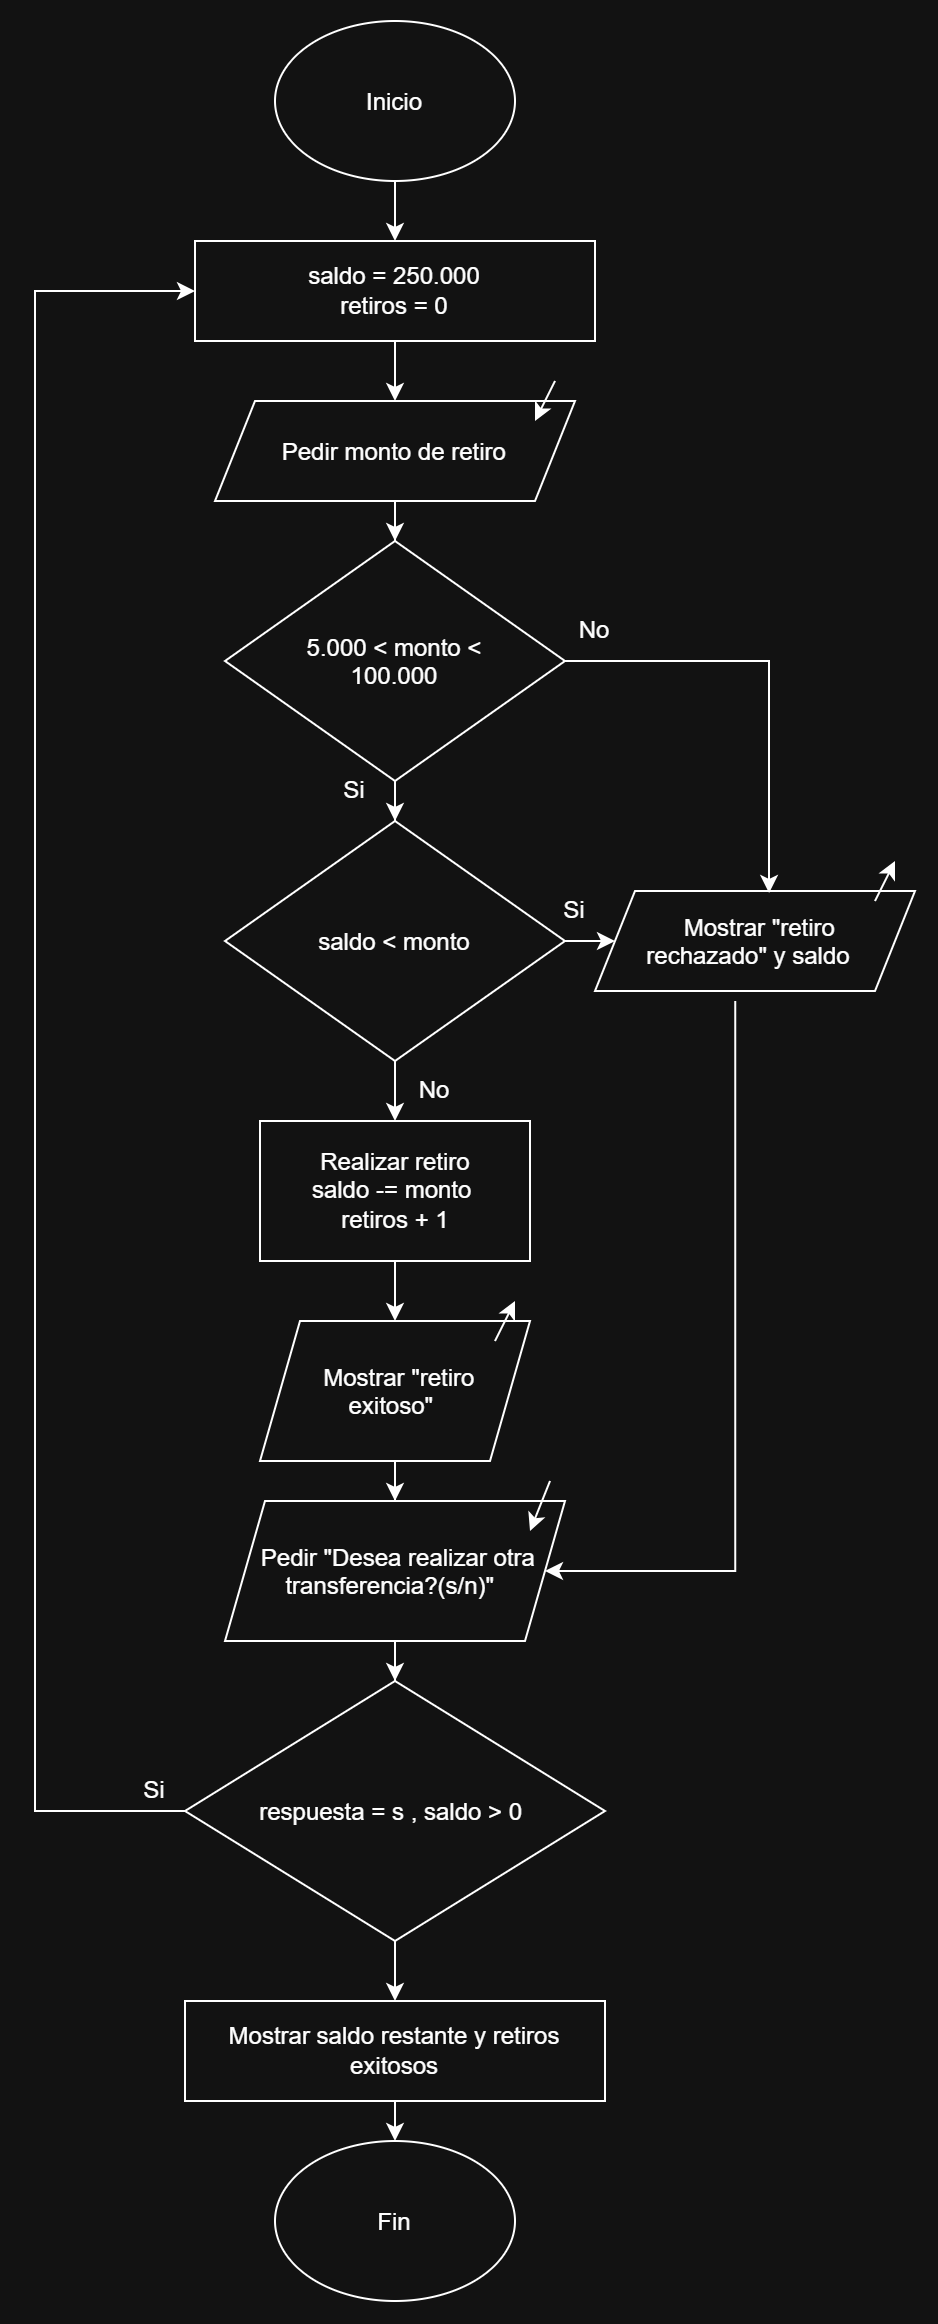

The diagram above was exported from draw.io. Its source (the exported page's mxGraphModel, read from the mxfile embedded in the PNG):
<mxGraphModel dx="1106" dy="564" grid="1" gridSize="10" guides="1" tooltips="1" connect="1" arrows="1" fold="1" page="1" pageScale="1" pageWidth="850" pageHeight="1100" math="0" shadow="0">
  <root>
    <mxCell id="0" />
    <mxCell id="1" parent="0" />
    <mxCell id="rOdkDQNgTbTsPud9HKtp-4" edge="1" parent="1" source="rOdkDQNgTbTsPud9HKtp-1" style="edgeStyle=orthogonalEdgeStyle;rounded=0;orthogonalLoop=1;jettySize=auto;html=1;" target="rOdkDQNgTbTsPud9HKtp-3" value="">
      <mxGeometry relative="1" as="geometry" />
    </mxCell>
    <mxCell id="rOdkDQNgTbTsPud9HKtp-1" parent="1" style="ellipse;whiteSpace=wrap;html=1;shapeInside=1;" value="Inicio" vertex="1">
      <mxGeometry height="80" width="120" x="350" y="30" as="geometry" />
    </mxCell>
    <mxCell id="rOdkDQNgTbTsPud9HKtp-7" edge="1" parent="1" style="edgeStyle=orthogonalEdgeStyle;rounded=0;orthogonalLoop=1;jettySize=auto;html=1;" target="rOdkDQNgTbTsPud9HKtp-6" value="">
      <mxGeometry relative="1" as="geometry">
        <mxPoint x="410" y="270" as="sourcePoint" />
      </mxGeometry>
    </mxCell>
    <mxCell id="rOdkDQNgTbTsPud9HKtp-5" edge="1" parent="1" source="rOdkDQNgTbTsPud9HKtp-3" style="edgeStyle=orthogonalEdgeStyle;rounded=0;orthogonalLoop=1;jettySize=auto;html=1;" value="">
      <mxGeometry relative="1" as="geometry">
        <mxPoint x="410" y="220" as="targetPoint" />
      </mxGeometry>
    </mxCell>
    <mxCell id="rOdkDQNgTbTsPud9HKtp-3" parent="1" style="rounded=0;whiteSpace=wrap;html=1;" value="saldo = 250.000&lt;div&gt;retiros = 0&lt;/div&gt;" vertex="1">
      <mxGeometry height="50" width="200" x="310" y="140" as="geometry" />
    </mxCell>
    <mxCell id="rOdkDQNgTbTsPud9HKtp-9" edge="1" parent="1" source="rOdkDQNgTbTsPud9HKtp-6" style="edgeStyle=orthogonalEdgeStyle;rounded=0;orthogonalLoop=1;jettySize=auto;html=1;" target="rOdkDQNgTbTsPud9HKtp-8" value="">
      <mxGeometry relative="1" as="geometry" />
    </mxCell>
    <mxCell id="rOdkDQNgTbTsPud9HKtp-6" parent="1" style="rhombus;whiteSpace=wrap;html=1;shapeInside=1;" value="5.000 &amp;lt; monto &amp;lt; 100.000" vertex="1">
      <mxGeometry height="120" width="170" x="325" y="290" as="geometry" />
    </mxCell>
    <mxCell id="rOdkDQNgTbTsPud9HKtp-12" edge="1" parent="1" source="rOdkDQNgTbTsPud9HKtp-8" style="edgeStyle=orthogonalEdgeStyle;rounded=0;orthogonalLoop=1;jettySize=auto;html=1;" target="rOdkDQNgTbTsPud9HKtp-11" value="">
      <mxGeometry relative="1" as="geometry" />
    </mxCell>
    <mxCell id="rOdkDQNgTbTsPud9HKtp-19" edge="1" parent="1" source="rOdkDQNgTbTsPud9HKtp-8" style="edgeStyle=orthogonalEdgeStyle;rounded=0;orthogonalLoop=1;jettySize=auto;html=1;" target="rOdkDQNgTbTsPud9HKtp-18" value="">
      <mxGeometry relative="1" as="geometry" />
    </mxCell>
    <mxCell id="rOdkDQNgTbTsPud9HKtp-8" parent="1" style="rhombus;whiteSpace=wrap;html=1;shapeInside=1;" value="&lt;span style=&quot;text-decoration-line: inherit; background-color: transparent; color: light-dark(rgb(0, 0, 0), rgb(255, 255, 255));&quot;&gt;saldo &amp;lt; monto&lt;/span&gt;" vertex="1">
      <mxGeometry height="120" width="170" x="325" y="430" as="geometry" />
    </mxCell>
    <mxCell id="rOdkDQNgTbTsPud9HKtp-11" parent="1" style="shape=parallelogram;perimeter=parallelogramPerimeter;whiteSpace=wrap;html=1;shapeInside=1;fixedSize=1;" value="Mostrar &quot;retiro rechazado&quot; y saldo" vertex="1">
      <mxGeometry height="50" width="160" x="510" y="465" as="geometry" />
    </mxCell>
    <mxCell id="rOdkDQNgTbTsPud9HKtp-13" edge="1" parent="1" source="rOdkDQNgTbTsPud9HKtp-6" style="endArrow=classic;html=1;rounded=0;exitX=1;exitY=0.5;exitDx=0;exitDy=0;entryX=0.544;entryY=0.02;entryDx=0;entryDy=0;entryPerimeter=0;" target="rOdkDQNgTbTsPud9HKtp-11" value="">
      <mxGeometry height="50" relative="1" width="50" as="geometry">
        <Array as="points">
          <mxPoint x="597.04" y="350" />
        </Array>
        <mxPoint x="560" y="360" as="sourcePoint" />
        <mxPoint x="610" y="310" as="targetPoint" />
      </mxGeometry>
    </mxCell>
    <mxCell id="rOdkDQNgTbTsPud9HKtp-14" parent="1" style="text;html=1;whiteSpace=wrap;strokeColor=none;fillColor=none;align=center;verticalAlign=middle;rounded=0;" value="No" vertex="1">
      <mxGeometry height="30" width="60" x="480" y="320" as="geometry" />
    </mxCell>
    <mxCell id="rOdkDQNgTbTsPud9HKtp-15" parent="1" style="text;html=1;whiteSpace=wrap;strokeColor=none;fillColor=none;align=center;verticalAlign=middle;rounded=0;" value="No" vertex="1">
      <mxGeometry height="30" width="60" x="400" y="550" as="geometry" />
    </mxCell>
    <mxCell id="rOdkDQNgTbTsPud9HKtp-16" parent="1" style="text;html=1;whiteSpace=wrap;strokeColor=none;fillColor=none;align=center;verticalAlign=middle;rounded=0;" value="Si" vertex="1">
      <mxGeometry height="30" width="60" x="470" y="460" as="geometry" />
    </mxCell>
    <mxCell id="rOdkDQNgTbTsPud9HKtp-17" parent="1" style="text;html=1;whiteSpace=wrap;strokeColor=none;fillColor=none;align=center;verticalAlign=middle;rounded=0;" value="Si" vertex="1">
      <mxGeometry height="30" width="60" x="360" y="400" as="geometry" />
    </mxCell>
    <mxCell id="rOdkDQNgTbTsPud9HKtp-21" edge="1" parent="1" source="rOdkDQNgTbTsPud9HKtp-18" style="edgeStyle=orthogonalEdgeStyle;rounded=0;orthogonalLoop=1;jettySize=auto;html=1;entryX=0.5;entryY=0;entryDx=0;entryDy=0;" target="rOdkDQNgTbTsPud9HKtp-22" value="">
      <mxGeometry relative="1" as="geometry">
        <mxPoint x="410" y="680" as="targetPoint" />
      </mxGeometry>
    </mxCell>
    <mxCell id="rOdkDQNgTbTsPud9HKtp-18" parent="1" style="rounded=0;whiteSpace=wrap;html=1;" value="Realizar retiro&lt;div&gt;saldo -= monto&amp;nbsp;&lt;/div&gt;&lt;div&gt;retiros + 1&lt;/div&gt;" vertex="1">
      <mxGeometry height="70" width="135" x="342.5" y="580" as="geometry" />
    </mxCell>
    <mxCell id="rOdkDQNgTbTsPud9HKtp-28" edge="1" parent="1" source="rOdkDQNgTbTsPud9HKtp-22" style="edgeStyle=orthogonalEdgeStyle;rounded=0;orthogonalLoop=1;jettySize=auto;html=1;" target="rOdkDQNgTbTsPud9HKtp-27" value="">
      <mxGeometry relative="1" as="geometry" />
    </mxCell>
    <mxCell id="rOdkDQNgTbTsPud9HKtp-22" parent="1" style="shape=parallelogram;perimeter=parallelogramPerimeter;whiteSpace=wrap;html=1;shapeInside=1;fixedSize=1;" value="Mostrar &quot;retiro exitoso&quot;" vertex="1">
      <mxGeometry height="70" width="135" x="342.5" y="680" as="geometry" />
    </mxCell>
    <mxCell id="rOdkDQNgTbTsPud9HKtp-23" parent="1" style="shape=parallelogram;perimeter=parallelogramPerimeter;whiteSpace=wrap;html=1;shapeInside=1;fixedSize=1;" value="Pedir monto de retiro" vertex="1">
      <mxGeometry height="50" width="180" x="320" y="220" as="geometry" />
    </mxCell>
    <mxCell id="rOdkDQNgTbTsPud9HKtp-24" edge="1" parent="1" style="endArrow=classic;html=1;rounded=0;" value="">
      <mxGeometry height="50" relative="1" width="50" as="geometry">
        <mxPoint x="460" y="690" as="sourcePoint" />
        <mxPoint x="470" y="670" as="targetPoint" />
      </mxGeometry>
    </mxCell>
    <mxCell id="rOdkDQNgTbTsPud9HKtp-25" edge="1" parent="1" style="endArrow=classic;html=1;rounded=0;" value="">
      <mxGeometry height="50" relative="1" width="50" as="geometry">
        <mxPoint x="650" y="470" as="sourcePoint" />
        <mxPoint x="660" y="450" as="targetPoint" />
      </mxGeometry>
    </mxCell>
    <mxCell id="rOdkDQNgTbTsPud9HKtp-26" edge="1" parent="1" style="endArrow=classic;html=1;rounded=0;" value="">
      <mxGeometry height="50" relative="1" width="50" as="geometry">
        <mxPoint x="490" y="210" as="sourcePoint" />
        <mxPoint x="480" y="230" as="targetPoint" />
      </mxGeometry>
    </mxCell>
    <mxCell id="rOdkDQNgTbTsPud9HKtp-32" edge="1" parent="1" source="rOdkDQNgTbTsPud9HKtp-27" style="edgeStyle=orthogonalEdgeStyle;rounded=0;orthogonalLoop=1;jettySize=auto;html=1;" target="rOdkDQNgTbTsPud9HKtp-31" value="">
      <mxGeometry relative="1" as="geometry" />
    </mxCell>
    <mxCell id="rOdkDQNgTbTsPud9HKtp-27" parent="1" style="shape=parallelogram;perimeter=parallelogramPerimeter;whiteSpace=wrap;html=1;shapeInside=1;fixedSize=1;" value="Pedir &quot;Desea realizar otra transferencia?(s/n)&quot;" vertex="1">
      <mxGeometry height="70" width="170" x="325" y="770" as="geometry" />
    </mxCell>
    <mxCell id="rOdkDQNgTbTsPud9HKtp-29" edge="1" parent="1" style="endArrow=classic;html=1;rounded=0;" value="">
      <mxGeometry height="50" relative="1" width="50" as="geometry">
        <mxPoint x="487.5" y="760" as="sourcePoint" />
        <mxPoint x="477.5" y="785" as="targetPoint" />
      </mxGeometry>
    </mxCell>
    <mxCell id="rOdkDQNgTbTsPud9HKtp-30" edge="1" parent="1" source="rOdkDQNgTbTsPud9HKtp-11" style="endArrow=classic;html=1;rounded=0;exitX=0.438;exitY=1.1;exitDx=0;exitDy=0;exitPerimeter=0;entryX=1;entryY=0.5;entryDx=0;entryDy=0;" target="rOdkDQNgTbTsPud9HKtp-27" value="">
      <mxGeometry height="50" relative="1" width="50" as="geometry">
        <Array as="points">
          <mxPoint x="580.08" y="805" />
        </Array>
        <mxPoint x="600" y="600" as="sourcePoint" />
        <mxPoint x="650" y="550" as="targetPoint" />
      </mxGeometry>
    </mxCell>
    <mxCell id="rOdkDQNgTbTsPud9HKtp-41" edge="1" parent="1" source="rOdkDQNgTbTsPud9HKtp-31" style="edgeStyle=orthogonalEdgeStyle;rounded=0;orthogonalLoop=1;jettySize=auto;html=1;" target="rOdkDQNgTbTsPud9HKtp-40" value="">
      <mxGeometry relative="1" as="geometry" />
    </mxCell>
    <mxCell id="rOdkDQNgTbTsPud9HKtp-31" parent="1" style="rhombus;whiteSpace=wrap;html=1;shapeInside=1;" value="respuesta = s , saldo &amp;gt; 0&amp;nbsp;" vertex="1">
      <mxGeometry height="130" width="210" x="305" y="860" as="geometry" />
    </mxCell>
    <mxCell id="rOdkDQNgTbTsPud9HKtp-38" edge="1" parent="1" source="rOdkDQNgTbTsPud9HKtp-31" style="endArrow=classic;html=1;rounded=0;exitX=0;exitY=0.5;exitDx=0;exitDy=0;entryX=0;entryY=0.5;entryDx=0;entryDy=0;" target="rOdkDQNgTbTsPud9HKtp-3" value="">
      <mxGeometry height="50" relative="1" width="50" x="-0.0186" as="geometry">
        <Array as="points">
          <mxPoint x="230" y="925" />
          <mxPoint x="230" y="165" />
        </Array>
        <mxPoint x="310" y="640" as="sourcePoint" />
        <mxPoint x="260" y="110" as="targetPoint" />
      </mxGeometry>
    </mxCell>
    <mxCell id="rOdkDQNgTbTsPud9HKtp-39" parent="1" style="text;html=1;whiteSpace=wrap;strokeColor=none;fillColor=none;align=center;verticalAlign=middle;rounded=0;" value="Si" vertex="1">
      <mxGeometry height="30" width="60" x="260" y="900" as="geometry" />
    </mxCell>
    <mxCell id="rOdkDQNgTbTsPud9HKtp-40" parent="1" style="rounded=0;whiteSpace=wrap;html=1;" value="Mostrar saldo restante y retiros exitosos" vertex="1">
      <mxGeometry height="50" width="210" x="305" y="1020" as="geometry" />
    </mxCell>
    <mxCell id="rOdkDQNgTbTsPud9HKtp-42" parent="1" style="ellipse;whiteSpace=wrap;html=1;shapeInside=1;" value="Fin" vertex="1">
      <mxGeometry height="80" width="120" x="350" y="1090" as="geometry" />
    </mxCell>
    <mxCell id="rOdkDQNgTbTsPud9HKtp-44" edge="1" parent="1" source="rOdkDQNgTbTsPud9HKtp-40" style="endArrow=classic;html=1;rounded=0;exitX=0.5;exitY=1;exitDx=0;exitDy=0;entryX=0.5;entryY=0;entryDx=0;entryDy=0;" target="rOdkDQNgTbTsPud9HKtp-42" value="">
      <mxGeometry height="50" relative="1" width="50" as="geometry">
        <mxPoint x="515" y="1150" as="sourcePoint" />
        <mxPoint x="565" y="1100" as="targetPoint" />
      </mxGeometry>
    </mxCell>
  </root>
</mxGraphModel>